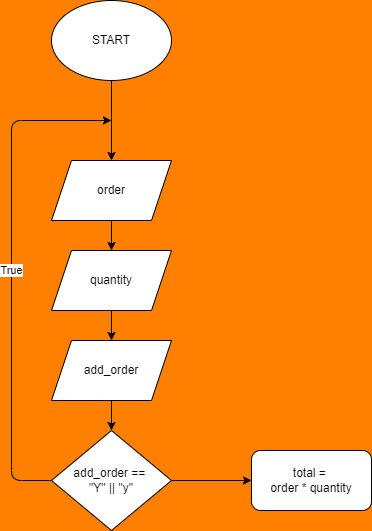

The diagram above was exported from draw.io. Its source (the exported page's mxGraphModel, read from the mxfile embedded in the PNG):
<mxGraphModel dx="498" dy="478" grid="1" gridSize="10" guides="1" tooltips="1" connect="1" arrows="1" fold="1" page="1" pageScale="1" pageWidth="827" pageHeight="1169" background="#FF8000" math="0" shadow="0">
  <root>
    <mxCell id="0" />
    <mxCell id="1" parent="0" />
    <mxCell id="7" value="" style="edgeStyle=none;html=1;" edge="1" parent="1" source="5" target="6">
      <mxGeometry relative="1" as="geometry" />
    </mxCell>
    <mxCell id="5" value="START" style="ellipse;whiteSpace=wrap;html=1;" vertex="1" parent="1">
      <mxGeometry x="80" y="40" width="120" height="80" as="geometry" />
    </mxCell>
    <mxCell id="9" value="" style="edgeStyle=none;html=1;" edge="1" parent="1" source="6" target="8">
      <mxGeometry relative="1" as="geometry" />
    </mxCell>
    <mxCell id="6" value="order" style="shape=parallelogram;perimeter=parallelogramPerimeter;whiteSpace=wrap;html=1;fixedSize=1;" vertex="1" parent="1">
      <mxGeometry x="80" y="200" width="120" height="60" as="geometry" />
    </mxCell>
    <mxCell id="11" value="" style="edgeStyle=none;html=1;" edge="1" parent="1" source="8" target="10">
      <mxGeometry relative="1" as="geometry" />
    </mxCell>
    <mxCell id="8" value="quantity" style="shape=parallelogram;perimeter=parallelogramPerimeter;whiteSpace=wrap;html=1;fixedSize=1;" vertex="1" parent="1">
      <mxGeometry x="80" y="290" width="120" height="60" as="geometry" />
    </mxCell>
    <mxCell id="13" value="" style="edgeStyle=none;html=1;" edge="1" parent="1" source="10" target="12">
      <mxGeometry relative="1" as="geometry" />
    </mxCell>
    <mxCell id="10" value="add_order" style="shape=parallelogram;perimeter=parallelogramPerimeter;whiteSpace=wrap;html=1;fixedSize=1;" vertex="1" parent="1">
      <mxGeometry x="80" y="380" width="120" height="60" as="geometry" />
    </mxCell>
    <mxCell id="14" value="True" style="edgeStyle=none;html=1;" edge="1" parent="1" source="12">
      <mxGeometry relative="1" as="geometry">
        <mxPoint x="140" y="160" as="targetPoint" />
        <Array as="points">
          <mxPoint x="40" y="520" />
          <mxPoint x="40" y="160" />
        </Array>
      </mxGeometry>
    </mxCell>
    <mxCell id="16" value="" style="edgeStyle=none;html=1;" edge="1" parent="1" source="12" target="15">
      <mxGeometry relative="1" as="geometry" />
    </mxCell>
    <mxCell id="12" value="add_order ==&amp;nbsp;&lt;br&gt;&quot;Y&quot; || &quot;y&quot;" style="rhombus;whiteSpace=wrap;html=1;" vertex="1" parent="1">
      <mxGeometry x="80" y="470" width="120" height="100" as="geometry" />
    </mxCell>
    <mxCell id="15" value="total =&amp;nbsp;&lt;br&gt;order * quantity" style="rounded=1;whiteSpace=wrap;html=1;" vertex="1" parent="1">
      <mxGeometry x="280" y="490" width="120" height="60" as="geometry" />
    </mxCell>
  </root>
</mxGraphModel>